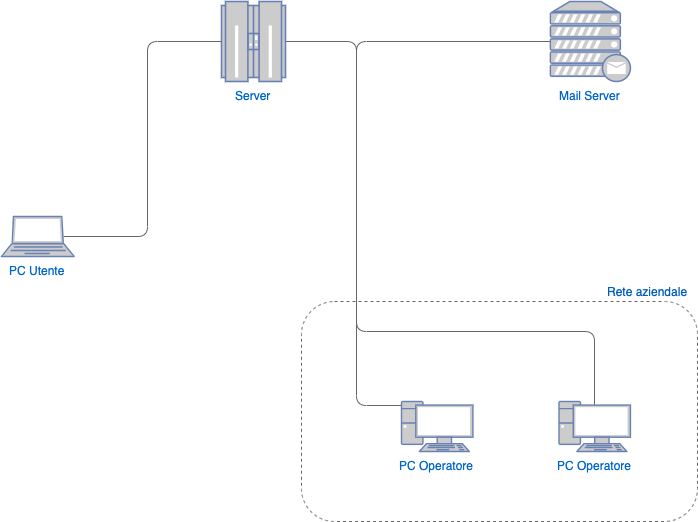

The diagram above was exported from draw.io. Its source (the exported page's mxGraphModel, read from the mxfile embedded in the PNG):
<mxGraphModel dx="932" dy="711" grid="1" gridSize="10" guides="1" tooltips="1" connect="1" arrows="1" fold="1" page="1" pageScale="1" pageWidth="1100" pageHeight="850" math="0" shadow="0">
  <root>
    <mxCell id="Jh-lRV35Nrs_neX4eWHQ-0" />
    <mxCell id="Jh-lRV35Nrs_neX4eWHQ-1" parent="Jh-lRV35Nrs_neX4eWHQ-0" />
    <mxCell id="Jh-lRV35Nrs_neX4eWHQ-41" value="" style="group" parent="Jh-lRV35Nrs_neX4eWHQ-1" vertex="1" connectable="0">
      <mxGeometry x="550" y="420" width="396" height="240" as="geometry" />
    </mxCell>
    <mxCell id="Jh-lRV35Nrs_neX4eWHQ-37" value="" style="rounded=1;whiteSpace=wrap;html=1;strokeColor=#666666;fillColor=none;fontColor=#333333;dashed=1;" parent="Jh-lRV35Nrs_neX4eWHQ-41" vertex="1">
      <mxGeometry y="20" width="396" height="220" as="geometry" />
    </mxCell>
    <mxCell id="Jh-lRV35Nrs_neX4eWHQ-40" value="Rete aziendale" style="text;html=1;align=center;verticalAlign=middle;resizable=0;points=[];;autosize=1;fontColor=#005DC1;" parent="Jh-lRV35Nrs_neX4eWHQ-41" vertex="1">
      <mxGeometry x="296" width="100" height="20" as="geometry" />
    </mxCell>
    <mxCell id="Jh-lRV35Nrs_neX4eWHQ-29" style="edgeStyle=orthogonalEdgeStyle;rounded=1;orthogonalLoop=1;jettySize=auto;html=1;exitX=0;exitY=0.5;exitDx=0;exitDy=0;exitPerimeter=0;entryX=0.5;entryY=0.08;entryDx=0;entryDy=0;entryPerimeter=0;endArrow=none;endFill=0;fillColor=#f5f5f5;strokeColor=#666666;" parent="Jh-lRV35Nrs_neX4eWHQ-1" source="Jh-lRV35Nrs_neX4eWHQ-19" edge="1">
      <mxGeometry relative="1" as="geometry">
        <mxPoint x="605" y="354" as="targetPoint" />
      </mxGeometry>
    </mxCell>
    <mxCell id="Jh-lRV35Nrs_neX4eWHQ-19" value="Mail Server" style="fontColor=#0066CC;verticalAlign=top;verticalLabelPosition=bottom;labelPosition=center;align=center;html=1;outlineConnect=0;fillColor=#CCCCCC;strokeColor=#6881B3;gradientColor=none;gradientDirection=north;strokeWidth=2;shape=mxgraph.networks.mail_server;rounded=1;" parent="Jh-lRV35Nrs_neX4eWHQ-1" vertex="1">
      <mxGeometry x="798.9300000000001" y="140" width="80" height="80" as="geometry" />
    </mxCell>
    <mxCell id="Jh-lRV35Nrs_neX4eWHQ-28" style="edgeStyle=orthogonalEdgeStyle;orthogonalLoop=1;jettySize=auto;html=1;exitX=1;exitY=0.5;exitDx=0;exitDy=0;exitPerimeter=0;entryX=0.5;entryY=0.08;entryDx=0;entryDy=0;entryPerimeter=0;endArrow=none;endFill=0;fillColor=#f5f5f5;strokeColor=#666666;rounded=1;" parent="Jh-lRV35Nrs_neX4eWHQ-1" source="Jh-lRV35Nrs_neX4eWHQ-20" edge="1">
      <mxGeometry relative="1" as="geometry">
        <mxPoint x="605" y="354" as="targetPoint" />
      </mxGeometry>
    </mxCell>
    <mxCell id="Jh-lRV35Nrs_neX4eWHQ-20" value="Server" style="fontColor=#0066CC;verticalAlign=top;verticalLabelPosition=bottom;labelPosition=center;align=center;html=1;outlineConnect=0;fillColor=#CCCCCC;strokeColor=#6881B3;gradientColor=none;gradientDirection=north;strokeWidth=2;shape=mxgraph.networks.mainframe;rounded=1;" parent="Jh-lRV35Nrs_neX4eWHQ-1" vertex="1">
      <mxGeometry x="470" y="140" width="64" height="80" as="geometry" />
    </mxCell>
    <mxCell id="Jh-lRV35Nrs_neX4eWHQ-32" style="edgeStyle=orthogonalEdgeStyle;rounded=1;orthogonalLoop=1;jettySize=auto;html=1;exitX=0.5;exitY=0.07;exitDx=0;exitDy=0;exitPerimeter=0;entryX=0.5;entryY=1;entryDx=0;entryDy=0;entryPerimeter=0;endArrow=none;endFill=0;fontColor=#005DC1;fillColor=#f5f5f5;strokeColor=#666666;" parent="Jh-lRV35Nrs_neX4eWHQ-1" source="Jh-lRV35Nrs_neX4eWHQ-21" edge="1">
      <mxGeometry relative="1" as="geometry">
        <mxPoint x="605" y="400" as="targetPoint" />
      </mxGeometry>
    </mxCell>
    <mxCell id="Jh-lRV35Nrs_neX4eWHQ-21" value="PC Operatore" style="fontColor=#0066CC;verticalAlign=top;verticalLabelPosition=bottom;labelPosition=center;align=center;html=1;outlineConnect=0;fillColor=#CCCCCC;strokeColor=#6881B3;gradientColor=none;gradientDirection=north;strokeWidth=2;shape=mxgraph.networks.pc;rounded=1;" parent="Jh-lRV35Nrs_neX4eWHQ-1" vertex="1">
      <mxGeometry x="650" y="540" width="71.43" height="50" as="geometry" />
    </mxCell>
    <mxCell id="Jh-lRV35Nrs_neX4eWHQ-34" style="edgeStyle=orthogonalEdgeStyle;rounded=1;orthogonalLoop=1;jettySize=auto;html=1;exitX=0.5;exitY=0.07;exitDx=0;exitDy=0;exitPerimeter=0;endArrow=none;endFill=0;fontColor=#005DC1;fillColor=#f5f5f5;strokeColor=#666666;" parent="Jh-lRV35Nrs_neX4eWHQ-1" source="Jh-lRV35Nrs_neX4eWHQ-22" edge="1">
      <mxGeometry relative="1" as="geometry">
        <Array as="points">
          <mxPoint x="843" y="470" />
          <mxPoint x="605" y="470" />
        </Array>
        <mxPoint x="605" y="350" as="targetPoint" />
      </mxGeometry>
    </mxCell>
    <mxCell id="Jh-lRV35Nrs_neX4eWHQ-22" value="PC Operatore" style="fontColor=#0066CC;verticalAlign=top;verticalLabelPosition=bottom;labelPosition=center;align=center;html=1;outlineConnect=0;fillColor=#CCCCCC;strokeColor=#6881B3;gradientColor=none;gradientDirection=north;strokeWidth=2;shape=mxgraph.networks.pc;rounded=1;" parent="Jh-lRV35Nrs_neX4eWHQ-1" vertex="1">
      <mxGeometry x="807.5" y="540" width="71.43" height="50" as="geometry" />
    </mxCell>
    <mxCell id="Jh-lRV35Nrs_neX4eWHQ-36" style="edgeStyle=orthogonalEdgeStyle;rounded=1;orthogonalLoop=1;jettySize=auto;html=1;exitX=0.85;exitY=0.5;exitDx=0;exitDy=0;exitPerimeter=0;endArrow=none;endFill=0;fontColor=#005DC1;fillColor=#f5f5f5;strokeColor=#666666;entryX=0;entryY=0.5;entryDx=0;entryDy=0;entryPerimeter=0;" parent="Jh-lRV35Nrs_neX4eWHQ-1" source="Jh-lRV35Nrs_neX4eWHQ-35" target="Jh-lRV35Nrs_neX4eWHQ-20" edge="1">
      <mxGeometry relative="1" as="geometry">
        <mxPoint x="600" y="375" as="targetPoint" />
      </mxGeometry>
    </mxCell>
    <mxCell id="Jh-lRV35Nrs_neX4eWHQ-35" value="PC Utente" style="fontColor=#0066CC;verticalAlign=top;verticalLabelPosition=bottom;labelPosition=center;align=center;html=1;outlineConnect=0;fillColor=#CCCCCC;strokeColor=#6881B3;gradientColor=none;gradientDirection=north;strokeWidth=2;shape=mxgraph.networks.laptop;rounded=1;" parent="Jh-lRV35Nrs_neX4eWHQ-1" vertex="1">
      <mxGeometry x="250" y="355" width="72.73" height="40" as="geometry" />
    </mxCell>
  </root>
</mxGraphModel>